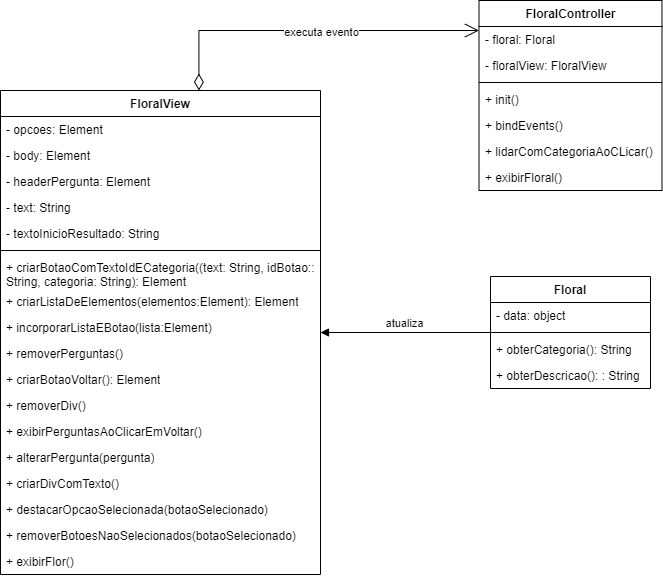

The diagram above was exported from draw.io. Its source (the exported page's mxGraphModel, read from the mxfile embedded in the PNG):
<mxGraphModel dx="1536" dy="810" grid="1" gridSize="10" guides="1" tooltips="1" connect="1" arrows="1" fold="1" page="1" pageScale="1" pageWidth="827" pageHeight="1169" math="0" shadow="0">
  <root>
    <mxCell id="0" />
    <mxCell id="1" parent="0" />
    <mxCell id="3PUvXhCB9nJid8YHfxc8-29" value="Floral" style="swimlane;fontStyle=1;align=center;verticalAlign=top;childLayout=stackLayout;horizontal=1;startSize=26;horizontalStack=0;resizeParent=1;resizeParentMax=0;resizeLast=0;collapsible=1;marginBottom=0;whiteSpace=wrap;html=1;" vertex="1" parent="1">
      <mxGeometry x="530" y="456" width="160" height="112" as="geometry" />
    </mxCell>
    <mxCell id="3PUvXhCB9nJid8YHfxc8-30" value="- data: object&amp;nbsp;&amp;nbsp;" style="text;strokeColor=none;fillColor=none;align=left;verticalAlign=top;spacingLeft=4;spacingRight=4;overflow=hidden;rotatable=0;points=[[0,0.5],[1,0.5]];portConstraint=eastwest;whiteSpace=wrap;html=1;" vertex="1" parent="3PUvXhCB9nJid8YHfxc8-29">
      <mxGeometry y="26" width="160" height="26" as="geometry" />
    </mxCell>
    <mxCell id="3PUvXhCB9nJid8YHfxc8-31" value="" style="line;strokeWidth=1;fillColor=none;align=left;verticalAlign=middle;spacingTop=-1;spacingLeft=3;spacingRight=3;rotatable=0;labelPosition=right;points=[];portConstraint=eastwest;strokeColor=inherit;" vertex="1" parent="3PUvXhCB9nJid8YHfxc8-29">
      <mxGeometry y="52" width="160" height="8" as="geometry" />
    </mxCell>
    <mxCell id="3PUvXhCB9nJid8YHfxc8-32" value="+&amp;nbsp;obterCategoria(): String" style="text;strokeColor=none;fillColor=none;align=left;verticalAlign=top;spacingLeft=4;spacingRight=4;overflow=hidden;rotatable=0;points=[[0,0.5],[1,0.5]];portConstraint=eastwest;whiteSpace=wrap;html=1;" vertex="1" parent="3PUvXhCB9nJid8YHfxc8-29">
      <mxGeometry y="60" width="160" height="26" as="geometry" />
    </mxCell>
    <mxCell id="3PUvXhCB9nJid8YHfxc8-33" value="+&amp;nbsp;obterDescricao(): : String" style="text;strokeColor=none;fillColor=none;align=left;verticalAlign=top;spacingLeft=4;spacingRight=4;overflow=hidden;rotatable=0;points=[[0,0.5],[1,0.5]];portConstraint=eastwest;whiteSpace=wrap;html=1;" vertex="1" parent="3PUvXhCB9nJid8YHfxc8-29">
      <mxGeometry y="86" width="160" height="26" as="geometry" />
    </mxCell>
    <mxCell id="3PUvXhCB9nJid8YHfxc8-34" value="FloralView" style="swimlane;fontStyle=1;align=center;verticalAlign=top;childLayout=stackLayout;horizontal=1;startSize=26;horizontalStack=0;resizeParent=1;resizeParentMax=0;resizeLast=0;collapsible=1;marginBottom=0;whiteSpace=wrap;html=1;" vertex="1" parent="1">
      <mxGeometry x="40" y="270" width="320" height="484" as="geometry" />
    </mxCell>
    <mxCell id="3PUvXhCB9nJid8YHfxc8-35" value="- opcoes:&amp;nbsp;Element" style="text;strokeColor=none;fillColor=none;align=left;verticalAlign=top;spacingLeft=4;spacingRight=4;overflow=hidden;rotatable=0;points=[[0,0.5],[1,0.5]];portConstraint=eastwest;whiteSpace=wrap;html=1;" vertex="1" parent="3PUvXhCB9nJid8YHfxc8-34">
      <mxGeometry y="26" width="320" height="26" as="geometry" />
    </mxCell>
    <mxCell id="3PUvXhCB9nJid8YHfxc8-36" value="- body:&amp;nbsp;Element&amp;nbsp;" style="text;strokeColor=none;fillColor=none;align=left;verticalAlign=top;spacingLeft=4;spacingRight=4;overflow=hidden;rotatable=0;points=[[0,0.5],[1,0.5]];portConstraint=eastwest;whiteSpace=wrap;html=1;" vertex="1" parent="3PUvXhCB9nJid8YHfxc8-34">
      <mxGeometry y="52" width="320" height="26" as="geometry" />
    </mxCell>
    <mxCell id="3PUvXhCB9nJid8YHfxc8-37" value="- headerPergunta:&amp;nbsp;Element&amp;nbsp;" style="text;strokeColor=none;fillColor=none;align=left;verticalAlign=top;spacingLeft=4;spacingRight=4;overflow=hidden;rotatable=0;points=[[0,0.5],[1,0.5]];portConstraint=eastwest;whiteSpace=wrap;html=1;" vertex="1" parent="3PUvXhCB9nJid8YHfxc8-34">
      <mxGeometry y="78" width="320" height="26" as="geometry" />
    </mxCell>
    <mxCell id="3PUvXhCB9nJid8YHfxc8-38" value="- text:&amp;nbsp;String&amp;nbsp;" style="text;strokeColor=none;fillColor=none;align=left;verticalAlign=top;spacingLeft=4;spacingRight=4;overflow=hidden;rotatable=0;points=[[0,0.5],[1,0.5]];portConstraint=eastwest;whiteSpace=wrap;html=1;" vertex="1" parent="3PUvXhCB9nJid8YHfxc8-34">
      <mxGeometry y="104" width="320" height="26" as="geometry" />
    </mxCell>
    <mxCell id="3PUvXhCB9nJid8YHfxc8-39" value="-&amp;nbsp;textoInicioResultado:&amp;nbsp;String&amp;nbsp;" style="text;strokeColor=none;fillColor=none;align=left;verticalAlign=top;spacingLeft=4;spacingRight=4;overflow=hidden;rotatable=0;points=[[0,0.5],[1,0.5]];portConstraint=eastwest;whiteSpace=wrap;html=1;" vertex="1" parent="3PUvXhCB9nJid8YHfxc8-34">
      <mxGeometry y="130" width="320" height="26" as="geometry" />
    </mxCell>
    <mxCell id="3PUvXhCB9nJid8YHfxc8-40" value="" style="line;strokeWidth=1;fillColor=none;align=left;verticalAlign=middle;spacingTop=-1;spacingLeft=3;spacingRight=3;rotatable=0;labelPosition=right;points=[];portConstraint=eastwest;strokeColor=inherit;" vertex="1" parent="3PUvXhCB9nJid8YHfxc8-34">
      <mxGeometry y="156" width="320" height="8" as="geometry" />
    </mxCell>
    <mxCell id="3PUvXhCB9nJid8YHfxc8-41" value="+&amp;nbsp;criarBotaoComTextoIdECategoria((text: String, idBotao:: String, categoria: String&lt;u&gt;)&lt;/u&gt;: Element" style="text;strokeColor=none;fillColor=none;align=left;verticalAlign=top;spacingLeft=4;spacingRight=4;overflow=hidden;rotatable=0;points=[[0,0.5],[1,0.5]];portConstraint=eastwest;whiteSpace=wrap;html=1;" vertex="1" parent="3PUvXhCB9nJid8YHfxc8-34">
      <mxGeometry y="164" width="320" height="34" as="geometry" />
    </mxCell>
    <mxCell id="3PUvXhCB9nJid8YHfxc8-42" value="+ criarListaDeElementos(elementos:Element): Element" style="text;strokeColor=none;fillColor=none;align=left;verticalAlign=top;spacingLeft=4;spacingRight=4;overflow=hidden;rotatable=0;points=[[0,0.5],[1,0.5]];portConstraint=eastwest;whiteSpace=wrap;html=1;" vertex="1" parent="3PUvXhCB9nJid8YHfxc8-34">
      <mxGeometry y="198" width="320" height="26" as="geometry" />
    </mxCell>
    <mxCell id="3PUvXhCB9nJid8YHfxc8-43" value="+ incorporarListaEBotao(lista:Element)" style="text;strokeColor=none;fillColor=none;align=left;verticalAlign=top;spacingLeft=4;spacingRight=4;overflow=hidden;rotatable=0;points=[[0,0.5],[1,0.5]];portConstraint=eastwest;whiteSpace=wrap;html=1;" vertex="1" parent="3PUvXhCB9nJid8YHfxc8-34">
      <mxGeometry y="224" width="320" height="26" as="geometry" />
    </mxCell>
    <mxCell id="3PUvXhCB9nJid8YHfxc8-44" value="+ removerPerguntas()" style="text;strokeColor=none;fillColor=none;align=left;verticalAlign=top;spacingLeft=4;spacingRight=4;overflow=hidden;rotatable=0;points=[[0,0.5],[1,0.5]];portConstraint=eastwest;whiteSpace=wrap;html=1;" vertex="1" parent="3PUvXhCB9nJid8YHfxc8-34">
      <mxGeometry y="250" width="320" height="26" as="geometry" />
    </mxCell>
    <mxCell id="3PUvXhCB9nJid8YHfxc8-45" value="+ criarBotaoVoltar(): Element" style="text;strokeColor=none;fillColor=none;align=left;verticalAlign=top;spacingLeft=4;spacingRight=4;overflow=hidden;rotatable=0;points=[[0,0.5],[1,0.5]];portConstraint=eastwest;whiteSpace=wrap;html=1;" vertex="1" parent="3PUvXhCB9nJid8YHfxc8-34">
      <mxGeometry y="276" width="320" height="26" as="geometry" />
    </mxCell>
    <mxCell id="3PUvXhCB9nJid8YHfxc8-46" value="+ removerDiv()" style="text;strokeColor=none;fillColor=none;align=left;verticalAlign=top;spacingLeft=4;spacingRight=4;overflow=hidden;rotatable=0;points=[[0,0.5],[1,0.5]];portConstraint=eastwest;whiteSpace=wrap;html=1;" vertex="1" parent="3PUvXhCB9nJid8YHfxc8-34">
      <mxGeometry y="302" width="320" height="26" as="geometry" />
    </mxCell>
    <mxCell id="3PUvXhCB9nJid8YHfxc8-47" value="+ exibirPerguntasAoClicarEmVoltar()" style="text;strokeColor=none;fillColor=none;align=left;verticalAlign=top;spacingLeft=4;spacingRight=4;overflow=hidden;rotatable=0;points=[[0,0.5],[1,0.5]];portConstraint=eastwest;whiteSpace=wrap;html=1;" vertex="1" parent="3PUvXhCB9nJid8YHfxc8-34">
      <mxGeometry y="328" width="320" height="26" as="geometry" />
    </mxCell>
    <mxCell id="3PUvXhCB9nJid8YHfxc8-48" value="+ alterarPergunta(pergunta&lt;span style=&quot;background-color: initial;&quot;&gt;)&lt;/span&gt;" style="text;strokeColor=none;fillColor=none;align=left;verticalAlign=top;spacingLeft=4;spacingRight=4;overflow=hidden;rotatable=0;points=[[0,0.5],[1,0.5]];portConstraint=eastwest;whiteSpace=wrap;html=1;" vertex="1" parent="3PUvXhCB9nJid8YHfxc8-34">
      <mxGeometry y="354" width="320" height="26" as="geometry" />
    </mxCell>
    <mxCell id="3PUvXhCB9nJid8YHfxc8-49" value="+&amp;nbsp;&lt;span style=&quot;font-size: var(--cib-type-body1-font-size); font-weight: var(--cib-type-body1-font-weight);&quot;&gt;criarDivComTexto&lt;/span&gt;&lt;span style=&quot;background-color: initial;&quot;&gt;()&lt;/span&gt;" style="text;strokeColor=none;fillColor=none;align=left;verticalAlign=top;spacingLeft=4;spacingRight=4;overflow=hidden;rotatable=0;points=[[0,0.5],[1,0.5]];portConstraint=eastwest;whiteSpace=wrap;html=1;" vertex="1" parent="3PUvXhCB9nJid8YHfxc8-34">
      <mxGeometry y="380" width="320" height="26" as="geometry" />
    </mxCell>
    <mxCell id="3PUvXhCB9nJid8YHfxc8-50" value="+&amp;nbsp;destacarOpcaoSelecionada(botaoSelecionado)" style="text;strokeColor=none;fillColor=none;align=left;verticalAlign=top;spacingLeft=4;spacingRight=4;overflow=hidden;rotatable=0;points=[[0,0.5],[1,0.5]];portConstraint=eastwest;whiteSpace=wrap;html=1;" vertex="1" parent="3PUvXhCB9nJid8YHfxc8-34">
      <mxGeometry y="406" width="320" height="26" as="geometry" />
    </mxCell>
    <mxCell id="3PUvXhCB9nJid8YHfxc8-51" value="+&amp;nbsp;&lt;span style=&quot;font-size: var(--cib-type-body1-font-size); font-weight: var(--cib-type-body1-font-weight);&quot;&gt;removerBotoesNaoSelecionados&lt;/span&gt;&lt;span style=&quot;background-color: initial;&quot;&gt;(botaoSelecionado)&lt;/span&gt;" style="text;strokeColor=none;fillColor=none;align=left;verticalAlign=top;spacingLeft=4;spacingRight=4;overflow=hidden;rotatable=0;points=[[0,0.5],[1,0.5]];portConstraint=eastwest;whiteSpace=wrap;html=1;" vertex="1" parent="3PUvXhCB9nJid8YHfxc8-34">
      <mxGeometry y="432" width="320" height="26" as="geometry" />
    </mxCell>
    <mxCell id="3PUvXhCB9nJid8YHfxc8-52" value="+&amp;nbsp;&lt;span style=&quot;font-size: var(--cib-type-body1-font-size); font-weight: var(--cib-type-body1-font-weight);&quot;&gt;exibirFlor&lt;/span&gt;&lt;span style=&quot;background-color: initial;&quot;&gt;()&lt;/span&gt;" style="text;strokeColor=none;fillColor=none;align=left;verticalAlign=top;spacingLeft=4;spacingRight=4;overflow=hidden;rotatable=0;points=[[0,0.5],[1,0.5]];portConstraint=eastwest;whiteSpace=wrap;html=1;" vertex="1" parent="3PUvXhCB9nJid8YHfxc8-34">
      <mxGeometry y="458" width="320" height="26" as="geometry" />
    </mxCell>
    <mxCell id="3PUvXhCB9nJid8YHfxc8-53" value="FloralController" style="swimlane;fontStyle=1;align=center;verticalAlign=top;childLayout=stackLayout;horizontal=1;startSize=26;horizontalStack=0;resizeParent=1;resizeParentMax=0;resizeLast=0;collapsible=1;marginBottom=0;whiteSpace=wrap;html=1;" vertex="1" parent="1">
      <mxGeometry x="518.5" y="180" width="183" height="190" as="geometry" />
    </mxCell>
    <mxCell id="3PUvXhCB9nJid8YHfxc8-54" value="- floral: Floral" style="text;strokeColor=none;fillColor=none;align=left;verticalAlign=top;spacingLeft=4;spacingRight=4;overflow=hidden;rotatable=0;points=[[0,0.5],[1,0.5]];portConstraint=eastwest;whiteSpace=wrap;html=1;" vertex="1" parent="3PUvXhCB9nJid8YHfxc8-53">
      <mxGeometry y="26" width="183" height="26" as="geometry" />
    </mxCell>
    <mxCell id="3PUvXhCB9nJid8YHfxc8-55" value="- floralView: FloralView" style="text;strokeColor=none;fillColor=none;align=left;verticalAlign=top;spacingLeft=4;spacingRight=4;overflow=hidden;rotatable=0;points=[[0,0.5],[1,0.5]];portConstraint=eastwest;whiteSpace=wrap;html=1;" vertex="1" parent="3PUvXhCB9nJid8YHfxc8-53">
      <mxGeometry y="52" width="183" height="26" as="geometry" />
    </mxCell>
    <mxCell id="3PUvXhCB9nJid8YHfxc8-56" value="" style="line;strokeWidth=1;fillColor=none;align=left;verticalAlign=middle;spacingTop=-1;spacingLeft=3;spacingRight=3;rotatable=0;labelPosition=right;points=[];portConstraint=eastwest;strokeColor=inherit;" vertex="1" parent="3PUvXhCB9nJid8YHfxc8-53">
      <mxGeometry y="78" width="183" height="8" as="geometry" />
    </mxCell>
    <mxCell id="3PUvXhCB9nJid8YHfxc8-57" value="+ init()" style="text;strokeColor=none;fillColor=none;align=left;verticalAlign=top;spacingLeft=4;spacingRight=4;overflow=hidden;rotatable=0;points=[[0,0.5],[1,0.5]];portConstraint=eastwest;whiteSpace=wrap;html=1;" vertex="1" parent="3PUvXhCB9nJid8YHfxc8-53">
      <mxGeometry y="86" width="183" height="26" as="geometry" />
    </mxCell>
    <mxCell id="3PUvXhCB9nJid8YHfxc8-58" value="+ bindEvents()" style="text;strokeColor=none;fillColor=none;align=left;verticalAlign=top;spacingLeft=4;spacingRight=4;overflow=hidden;rotatable=0;points=[[0,0.5],[1,0.5]];portConstraint=eastwest;whiteSpace=wrap;html=1;" vertex="1" parent="3PUvXhCB9nJid8YHfxc8-53">
      <mxGeometry y="112" width="183" height="26" as="geometry" />
    </mxCell>
    <mxCell id="3PUvXhCB9nJid8YHfxc8-59" value="+ lidarComCategoriaAoCLicar()" style="text;strokeColor=none;fillColor=none;align=left;verticalAlign=top;spacingLeft=4;spacingRight=4;overflow=hidden;rotatable=0;points=[[0,0.5],[1,0.5]];portConstraint=eastwest;whiteSpace=wrap;html=1;" vertex="1" parent="3PUvXhCB9nJid8YHfxc8-53">
      <mxGeometry y="138" width="183" height="26" as="geometry" />
    </mxCell>
    <mxCell id="3PUvXhCB9nJid8YHfxc8-60" value="+ exibirFloral()" style="text;strokeColor=none;fillColor=none;align=left;verticalAlign=top;spacingLeft=4;spacingRight=4;overflow=hidden;rotatable=0;points=[[0,0.5],[1,0.5]];portConstraint=eastwest;whiteSpace=wrap;html=1;" vertex="1" parent="3PUvXhCB9nJid8YHfxc8-53">
      <mxGeometry y="164" width="183" height="26" as="geometry" />
    </mxCell>
    <mxCell id="3PUvXhCB9nJid8YHfxc8-61" value="atualiza" style="html=1;verticalAlign=bottom;endArrow=block;curved=0;rounded=0;" edge="1" parent="1" source="3PUvXhCB9nJid8YHfxc8-29" target="3PUvXhCB9nJid8YHfxc8-34">
      <mxGeometry x="0.0043" width="80" relative="1" as="geometry">
        <mxPoint x="240" y="460" as="sourcePoint" />
        <mxPoint x="320" y="460" as="targetPoint" />
        <mxPoint as="offset" />
      </mxGeometry>
    </mxCell>
    <mxCell id="3PUvXhCB9nJid8YHfxc8-62" value="" style="endArrow=open;html=1;endSize=12;startArrow=diamondThin;startSize=14;startFill=0;edgeStyle=orthogonalEdgeStyle;align=left;verticalAlign=bottom;rounded=0;exitX=0.62;exitY=0;exitDx=0;exitDy=0;exitPerimeter=0;" edge="1" parent="1" source="3PUvXhCB9nJid8YHfxc8-34" target="3PUvXhCB9nJid8YHfxc8-53">
      <mxGeometry x="-1" y="3" relative="1" as="geometry">
        <mxPoint x="414" y="480" as="sourcePoint" />
        <mxPoint x="540" y="300" as="targetPoint" />
        <Array as="points">
          <mxPoint x="238" y="210" />
        </Array>
      </mxGeometry>
    </mxCell>
    <mxCell id="3PUvXhCB9nJid8YHfxc8-63" value="executa evento" style="edgeLabel;html=1;align=center;verticalAlign=middle;resizable=0;points=[];" vertex="1" connectable="0" parent="3PUvXhCB9nJid8YHfxc8-62">
      <mxGeometry x="0.063" y="-1" relative="1" as="geometry">
        <mxPoint as="offset" />
      </mxGeometry>
    </mxCell>
  </root>
</mxGraphModel>